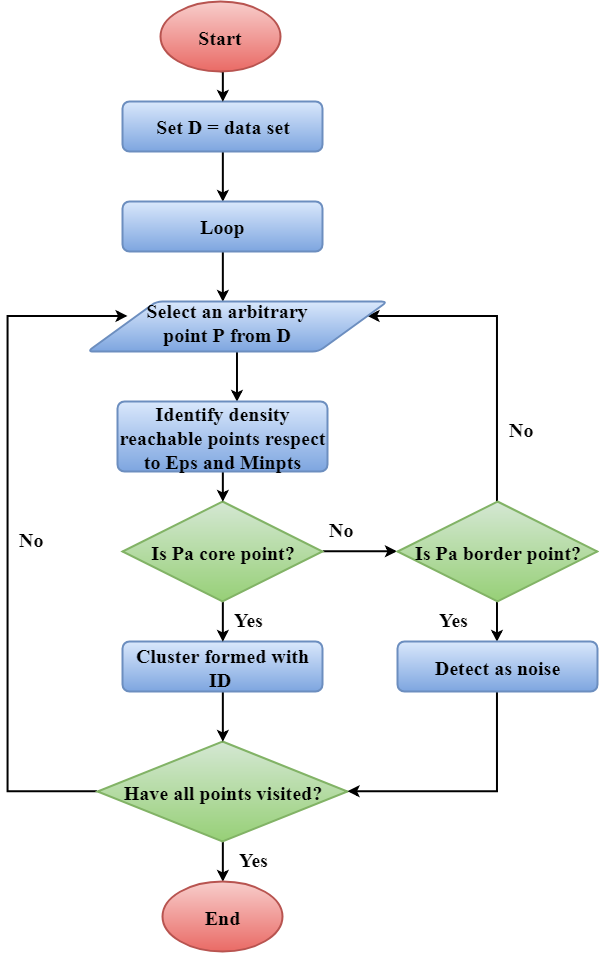

The diagram above was exported from draw.io. Its source (the exported page's mxGraphModel, read from the mxfile embedded in the PNG):
<mxGraphModel dx="1167" dy="592" grid="1" gridSize="10" guides="1" tooltips="1" connect="1" arrows="1" fold="1" page="1" pageScale="1" pageWidth="850" pageHeight="1100" math="0" shadow="0">
  <root>
    <mxCell id="0" />
    <mxCell id="1" parent="0" />
    <mxCell id="RrNQB9CagxqSpI_oQvBN-30" style="edgeStyle=none;rounded=0;orthogonalLoop=1;jettySize=auto;html=1;exitX=0.5;exitY=1;exitDx=0;exitDy=0;exitPerimeter=0;entryX=0.5;entryY=0;entryDx=0;entryDy=0;entryPerimeter=0;strokeWidth=2;" parent="1" source="RrNQB9CagxqSpI_oQvBN-7" target="RrNQB9CagxqSpI_oQvBN-9" edge="1">
      <mxGeometry relative="1" as="geometry" />
    </mxCell>
    <mxCell id="FdTVGUi03XmEvJHknS_4-28" style="edgeStyle=orthogonalEdgeStyle;rounded=0;orthogonalLoop=1;jettySize=auto;html=1;exitX=0;exitY=0.5;exitDx=0;exitDy=0;exitPerimeter=0;entryX=0;entryY=0.25;entryDx=0;entryDy=0;strokeWidth=2;" edge="1" parent="1" source="RrNQB9CagxqSpI_oQvBN-7" target="FdTVGUi03XmEvJHknS_4-15">
      <mxGeometry relative="1" as="geometry">
        <Array as="points">
          <mxPoint x="120" y="800" />
          <mxPoint x="120" y="325" />
        </Array>
      </mxGeometry>
    </mxCell>
    <mxCell id="RrNQB9CagxqSpI_oQvBN-7" value="&lt;font style=&quot;font-size: 20px&quot; face=&quot;Times New Roman&quot;&gt;&lt;b&gt;Have all points visited?&lt;/b&gt;&lt;/font&gt;" style="strokeWidth=2;html=1;shape=mxgraph.flowchart.decision;whiteSpace=wrap;fillColor=#d5e8d4;strokeColor=#82b366;gradientColor=#97d077;" parent="1" vertex="1">
      <mxGeometry x="210" y="750" width="250" height="100" as="geometry" />
    </mxCell>
    <mxCell id="RrNQB9CagxqSpI_oQvBN-9" value="&lt;b&gt;&lt;font face=&quot;Times New Roman&quot; style=&quot;font-size: 20px&quot;&gt;End&lt;br&gt;&lt;/font&gt;&lt;/b&gt;" style="strokeWidth=2;html=1;shape=mxgraph.flowchart.start_1;whiteSpace=wrap;fillColor=#f8cecc;strokeColor=#b85450;gradientColor=#ea6b66;" parent="1" vertex="1">
      <mxGeometry x="275" y="890" width="120" height="70" as="geometry" />
    </mxCell>
    <mxCell id="FdTVGUi03XmEvJHknS_4-26" style="edgeStyle=orthogonalEdgeStyle;rounded=0;orthogonalLoop=1;jettySize=auto;html=1;exitX=0.5;exitY=1;exitDx=0;exitDy=0;entryX=0.5;entryY=0;entryDx=0;entryDy=0;entryPerimeter=0;strokeWidth=2;" edge="1" parent="1" source="RrNQB9CagxqSpI_oQvBN-15" target="RrNQB9CagxqSpI_oQvBN-7">
      <mxGeometry relative="1" as="geometry" />
    </mxCell>
    <mxCell id="RrNQB9CagxqSpI_oQvBN-15" value="&lt;b&gt;&lt;font style=&quot;font-size: 20px&quot; face=&quot;Times New Roman&quot;&gt;Cluster formed with ID&amp;nbsp;&lt;/font&gt;&lt;/b&gt;&lt;br&gt;" style="rounded=1;whiteSpace=wrap;html=1;absoluteArcSize=1;arcSize=14;strokeWidth=2;fillColor=#dae8fc;strokeColor=#6c8ebf;gradientColor=#7ea6e0;" parent="1" vertex="1">
      <mxGeometry x="235" y="650" width="200" height="50" as="geometry" />
    </mxCell>
    <mxCell id="FdTVGUi03XmEvJHknS_4-29" style="edgeStyle=orthogonalEdgeStyle;rounded=0;orthogonalLoop=1;jettySize=auto;html=1;exitX=0.5;exitY=1;exitDx=0;exitDy=0;entryX=0.5;entryY=0;entryDx=0;entryDy=0;strokeWidth=2;" edge="1" parent="1" source="FdTVGUi03XmEvJHknS_4-1" target="FdTVGUi03XmEvJHknS_4-6">
      <mxGeometry relative="1" as="geometry" />
    </mxCell>
    <mxCell id="FdTVGUi03XmEvJHknS_4-1" value="&lt;font style=&quot;font-size: 20px&quot; face=&quot;Times New Roman&quot;&gt;&lt;b&gt;Set D = data set&lt;/b&gt;&lt;/font&gt;" style="rounded=1;whiteSpace=wrap;html=1;absoluteArcSize=1;arcSize=14;strokeWidth=2;fillColor=#dae8fc;strokeColor=#6c8ebf;gradientColor=#7ea6e0;" vertex="1" parent="1">
      <mxGeometry x="235" y="110" width="200" height="50" as="geometry" />
    </mxCell>
    <mxCell id="FdTVGUi03XmEvJHknS_4-5" style="edgeStyle=orthogonalEdgeStyle;rounded=0;orthogonalLoop=1;jettySize=auto;html=1;exitX=0.5;exitY=1;exitDx=0;exitDy=0;exitPerimeter=0;entryX=0.5;entryY=0;entryDx=0;entryDy=0;strokeWidth=2;" edge="1" parent="1" source="FdTVGUi03XmEvJHknS_4-2" target="FdTVGUi03XmEvJHknS_4-1">
      <mxGeometry relative="1" as="geometry" />
    </mxCell>
    <mxCell id="FdTVGUi03XmEvJHknS_4-2" value="&lt;font style=&quot;font-size: 20px&quot; face=&quot;Times New Roman&quot;&gt;&lt;b&gt;Start&lt;/b&gt;&lt;/font&gt;" style="strokeWidth=2;html=1;shape=mxgraph.flowchart.start_1;whiteSpace=wrap;fillColor=#f8cecc;strokeColor=#b85450;gradientColor=#ea6b66;" vertex="1" parent="1">
      <mxGeometry x="272.5" y="10" width="120" height="70" as="geometry" />
    </mxCell>
    <mxCell id="FdTVGUi03XmEvJHknS_4-18" style="edgeStyle=orthogonalEdgeStyle;rounded=0;orthogonalLoop=1;jettySize=auto;html=1;exitX=0.5;exitY=1;exitDx=0;exitDy=0;entryX=0.451;entryY=0;entryDx=0;entryDy=0;entryPerimeter=0;strokeWidth=2;" edge="1" parent="1" source="FdTVGUi03XmEvJHknS_4-6" target="FdTVGUi03XmEvJHknS_4-14">
      <mxGeometry relative="1" as="geometry" />
    </mxCell>
    <mxCell id="FdTVGUi03XmEvJHknS_4-6" value="&lt;font style=&quot;font-size: 20px&quot; face=&quot;Times New Roman&quot;&gt;&lt;b&gt;Loop&lt;/b&gt;&lt;/font&gt;" style="rounded=1;whiteSpace=wrap;html=1;absoluteArcSize=1;arcSize=14;strokeWidth=2;fillColor=#dae8fc;strokeColor=#6c8ebf;gradientColor=#7ea6e0;" vertex="1" parent="1">
      <mxGeometry x="235" y="210" width="200" height="50" as="geometry" />
    </mxCell>
    <mxCell id="FdTVGUi03XmEvJHknS_4-20" style="edgeStyle=orthogonalEdgeStyle;rounded=0;orthogonalLoop=1;jettySize=auto;html=1;exitX=1;exitY=0.5;exitDx=0;exitDy=0;exitPerimeter=0;entryX=0;entryY=0.5;entryDx=0;entryDy=0;entryPerimeter=0;strokeWidth=2;" edge="1" parent="1" source="FdTVGUi03XmEvJHknS_4-10" target="FdTVGUi03XmEvJHknS_4-12">
      <mxGeometry relative="1" as="geometry" />
    </mxCell>
    <mxCell id="FdTVGUi03XmEvJHknS_4-22" style="edgeStyle=orthogonalEdgeStyle;rounded=0;orthogonalLoop=1;jettySize=auto;html=1;exitX=0.5;exitY=1;exitDx=0;exitDy=0;exitPerimeter=0;entryX=0.5;entryY=0;entryDx=0;entryDy=0;strokeWidth=2;" edge="1" parent="1" source="FdTVGUi03XmEvJHknS_4-10" target="RrNQB9CagxqSpI_oQvBN-15">
      <mxGeometry relative="1" as="geometry" />
    </mxCell>
    <mxCell id="FdTVGUi03XmEvJHknS_4-10" value="&lt;font style=&quot;font-size: 20px&quot; face=&quot;Times New Roman&quot;&gt;&lt;b&gt;Is Pa core point?&lt;/b&gt;&lt;/font&gt;" style="strokeWidth=2;html=1;shape=mxgraph.flowchart.decision;whiteSpace=wrap;fillColor=#d5e8d4;strokeColor=#82b366;gradientColor=#97d077;" vertex="1" parent="1">
      <mxGeometry x="235" y="510" width="200" height="100" as="geometry" />
    </mxCell>
    <mxCell id="FdTVGUi03XmEvJHknS_4-24" style="edgeStyle=orthogonalEdgeStyle;rounded=0;orthogonalLoop=1;jettySize=auto;html=1;exitX=0.5;exitY=1;exitDx=0;exitDy=0;exitPerimeter=0;entryX=0.5;entryY=0;entryDx=0;entryDy=0;strokeWidth=2;" edge="1" parent="1" source="FdTVGUi03XmEvJHknS_4-12" target="FdTVGUi03XmEvJHknS_4-13">
      <mxGeometry relative="1" as="geometry" />
    </mxCell>
    <mxCell id="FdTVGUi03XmEvJHknS_4-38" style="edgeStyle=orthogonalEdgeStyle;rounded=0;orthogonalLoop=1;jettySize=auto;html=1;exitX=0.5;exitY=0;exitDx=0;exitDy=0;exitPerimeter=0;entryX=1;entryY=0.25;entryDx=0;entryDy=0;strokeWidth=2;" edge="1" parent="1" source="FdTVGUi03XmEvJHknS_4-12" target="FdTVGUi03XmEvJHknS_4-14">
      <mxGeometry relative="1" as="geometry">
        <Array as="points">
          <mxPoint x="609" y="324" />
        </Array>
      </mxGeometry>
    </mxCell>
    <mxCell id="FdTVGUi03XmEvJHknS_4-12" value="&lt;font style=&quot;font-size: 20px&quot; face=&quot;Times New Roman&quot;&gt;&lt;b&gt;Is Pa border point?&lt;/b&gt;&lt;/font&gt;" style="strokeWidth=2;html=1;shape=mxgraph.flowchart.decision;whiteSpace=wrap;fillColor=#d5e8d4;strokeColor=#82b366;gradientColor=#97d077;" vertex="1" parent="1">
      <mxGeometry x="510" y="510" width="200" height="100" as="geometry" />
    </mxCell>
    <mxCell id="FdTVGUi03XmEvJHknS_4-27" style="edgeStyle=orthogonalEdgeStyle;rounded=0;orthogonalLoop=1;jettySize=auto;html=1;exitX=0.5;exitY=1;exitDx=0;exitDy=0;strokeWidth=2;entryX=1;entryY=0.5;entryDx=0;entryDy=0;entryPerimeter=0;" edge="1" parent="1" source="FdTVGUi03XmEvJHknS_4-13" target="RrNQB9CagxqSpI_oQvBN-7">
      <mxGeometry relative="1" as="geometry">
        <mxPoint x="470" y="880" as="targetPoint" />
      </mxGeometry>
    </mxCell>
    <mxCell id="FdTVGUi03XmEvJHknS_4-13" value="&lt;b&gt;&lt;font style=&quot;font-size: 20px&quot; face=&quot;Times New Roman&quot;&gt;Detect as noise&lt;/font&gt;&lt;/b&gt;&lt;br&gt;" style="rounded=1;whiteSpace=wrap;html=1;absoluteArcSize=1;arcSize=14;strokeWidth=2;fillColor=#dae8fc;strokeColor=#6c8ebf;gradientColor=#7ea6e0;" vertex="1" parent="1">
      <mxGeometry x="510" y="650" width="200" height="50" as="geometry" />
    </mxCell>
    <mxCell id="FdTVGUi03XmEvJHknS_4-30" style="edgeStyle=orthogonalEdgeStyle;rounded=0;orthogonalLoop=1;jettySize=auto;html=1;exitX=0.5;exitY=1;exitDx=0;exitDy=0;entryX=0.57;entryY=0.011;entryDx=0;entryDy=0;entryPerimeter=0;strokeWidth=2;" edge="1" parent="1" source="FdTVGUi03XmEvJHknS_4-14" target="FdTVGUi03XmEvJHknS_4-17">
      <mxGeometry relative="1" as="geometry" />
    </mxCell>
    <mxCell id="FdTVGUi03XmEvJHknS_4-14" value="" style="verticalLabelPosition=bottom;verticalAlign=top;html=1;strokeWidth=2;shape=parallelogram;perimeter=parallelogramPerimeter;whiteSpace=wrap;rounded=1;arcSize=12;size=0.23;fillColor=#dae8fc;strokeColor=#6c8ebf;gradientColor=#7ea6e0;" vertex="1" parent="1">
      <mxGeometry x="200" y="310" width="300" height="50" as="geometry" />
    </mxCell>
    <mxCell id="FdTVGUi03XmEvJHknS_4-15" value="&lt;font style=&quot;font-size: 20px&quot; face=&quot;Times New Roman&quot;&gt;&lt;b&gt;Select an arbitrary point P from D&lt;/b&gt;&lt;/font&gt;" style="text;html=1;strokeColor=none;fillColor=none;align=center;verticalAlign=middle;whiteSpace=wrap;rounded=0;" vertex="1" parent="1">
      <mxGeometry x="240" y="320" width="200" height="20" as="geometry" />
    </mxCell>
    <mxCell id="FdTVGUi03XmEvJHknS_4-21" style="edgeStyle=orthogonalEdgeStyle;rounded=0;orthogonalLoop=1;jettySize=auto;html=1;exitX=0.5;exitY=1;exitDx=0;exitDy=0;entryX=0.5;entryY=0;entryDx=0;entryDy=0;entryPerimeter=0;strokeWidth=2;" edge="1" parent="1" source="FdTVGUi03XmEvJHknS_4-17" target="FdTVGUi03XmEvJHknS_4-10">
      <mxGeometry relative="1" as="geometry" />
    </mxCell>
    <mxCell id="FdTVGUi03XmEvJHknS_4-17" value="&lt;b&gt;&lt;font style=&quot;font-size: 20px&quot; face=&quot;Times New Roman&quot;&gt;Identify density reachable points respect to Eps and Minpts&lt;/font&gt;&lt;/b&gt;&lt;br&gt;" style="rounded=1;whiteSpace=wrap;html=1;absoluteArcSize=1;arcSize=14;strokeWidth=2;fillColor=#dae8fc;strokeColor=#6c8ebf;gradientColor=#7ea6e0;" vertex="1" parent="1">
      <mxGeometry x="230" y="410" width="210" height="70" as="geometry" />
    </mxCell>
    <mxCell id="FdTVGUi03XmEvJHknS_4-31" value="&lt;font style=&quot;font-size: 20px&quot; face=&quot;Times New Roman&quot;&gt;&lt;b&gt;Yes&lt;/b&gt;&lt;/font&gt;" style="text;html=1;" vertex="1" parent="1">
      <mxGeometry x="345" y="610" width="50" height="30" as="geometry" />
    </mxCell>
    <mxCell id="FdTVGUi03XmEvJHknS_4-32" value="&lt;font style=&quot;font-size: 20px&quot; face=&quot;Times New Roman&quot;&gt;&lt;b&gt;Yes&lt;/b&gt;&lt;/font&gt;" style="text;html=1;" vertex="1" parent="1">
      <mxGeometry x="550" y="610" width="50" height="30" as="geometry" />
    </mxCell>
    <mxCell id="FdTVGUi03XmEvJHknS_4-34" value="&lt;font style=&quot;font-size: 20px&quot; face=&quot;Times New Roman&quot;&gt;&lt;b&gt;No&lt;/b&gt;&lt;/font&gt;" style="text;html=1;" vertex="1" parent="1">
      <mxGeometry x="130" y="530" width="50" height="30" as="geometry" />
    </mxCell>
    <mxCell id="FdTVGUi03XmEvJHknS_4-35" value="&lt;font style=&quot;font-size: 20px&quot; face=&quot;Times New Roman&quot;&gt;&lt;b&gt;Yes&lt;/b&gt;&lt;/font&gt;" style="text;html=1;" vertex="1" parent="1">
      <mxGeometry x="350" y="850" width="50" height="30" as="geometry" />
    </mxCell>
    <mxCell id="FdTVGUi03XmEvJHknS_4-36" value="&lt;font style=&quot;font-size: 20px&quot; face=&quot;Times New Roman&quot;&gt;&lt;b&gt;No&lt;/b&gt;&lt;/font&gt;" style="text;html=1;" vertex="1" parent="1">
      <mxGeometry x="440" y="520" width="50" height="30" as="geometry" />
    </mxCell>
    <mxCell id="FdTVGUi03XmEvJHknS_4-39" value="&lt;font style=&quot;font-size: 20px&quot; face=&quot;Times New Roman&quot;&gt;&lt;b&gt;No&lt;/b&gt;&lt;/font&gt;" style="text;html=1;" vertex="1" parent="1">
      <mxGeometry x="620" y="420" width="50" height="30" as="geometry" />
    </mxCell>
  </root>
</mxGraphModel>